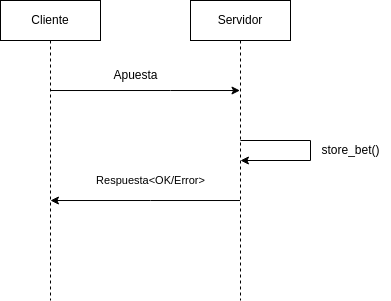

The diagram above was exported from draw.io. Its source (the exported page's mxGraphModel, read from the mxfile embedded in the PNG):
<mxGraphModel dx="467" dy="275" grid="1" gridSize="10" guides="1" tooltips="1" connect="1" arrows="1" fold="1" page="1" pageScale="1" pageWidth="850" pageHeight="1100" math="0" shadow="0">
  <root>
    <mxCell id="0" />
    <mxCell id="1" parent="0" />
    <mxCell id="CgKDKGLs3WwL-N7NRDyH-3" style="edgeStyle=orthogonalEdgeStyle;rounded=0;orthogonalLoop=1;jettySize=auto;html=1;curved=0;" edge="1" parent="1" source="CgKDKGLs3WwL-N7NRDyH-1" target="CgKDKGLs3WwL-N7NRDyH-2">
      <mxGeometry relative="1" as="geometry">
        <Array as="points">
          <mxPoint x="330" y="150" />
          <mxPoint x="330" y="150" />
        </Array>
      </mxGeometry>
    </mxCell>
    <mxCell id="CgKDKGLs3WwL-N7NRDyH-1" value="Cliente" style="shape=umlLifeline;perimeter=lifelinePerimeter;whiteSpace=wrap;html=1;container=1;dropTarget=0;collapsible=0;recursiveResize=0;outlineConnect=0;portConstraint=eastwest;newEdgeStyle={&quot;curved&quot;:0,&quot;rounded&quot;:0};" vertex="1" parent="1">
      <mxGeometry x="160" y="60" width="100" height="300" as="geometry" />
    </mxCell>
    <mxCell id="CgKDKGLs3WwL-N7NRDyH-5" style="edgeStyle=orthogonalEdgeStyle;rounded=0;orthogonalLoop=1;jettySize=auto;html=1;curved=0;" edge="1" parent="1" source="CgKDKGLs3WwL-N7NRDyH-2" target="CgKDKGLs3WwL-N7NRDyH-1">
      <mxGeometry relative="1" as="geometry">
        <Array as="points">
          <mxPoint x="310" y="260" />
          <mxPoint x="310" y="260" />
        </Array>
      </mxGeometry>
    </mxCell>
    <mxCell id="CgKDKGLs3WwL-N7NRDyH-6" value="Respuesta&amp;lt;OK/Error&amp;gt;" style="edgeLabel;html=1;align=center;verticalAlign=middle;resizable=0;points=[];" vertex="1" connectable="0" parent="CgKDKGLs3WwL-N7NRDyH-5">
      <mxGeometry x="-0.2053" y="-3" relative="1" as="geometry">
        <mxPoint x="-14" y="-17" as="offset" />
      </mxGeometry>
    </mxCell>
    <mxCell id="CgKDKGLs3WwL-N7NRDyH-2" value="Servidor" style="shape=umlLifeline;perimeter=lifelinePerimeter;whiteSpace=wrap;html=1;container=1;dropTarget=0;collapsible=0;recursiveResize=0;outlineConnect=0;portConstraint=eastwest;newEdgeStyle={&quot;curved&quot;:0,&quot;rounded&quot;:0};" vertex="1" parent="1">
      <mxGeometry x="350" y="60" width="100" height="300" as="geometry" />
    </mxCell>
    <mxCell id="CgKDKGLs3WwL-N7NRDyH-4" value="Apuesta" style="text;html=1;align=center;verticalAlign=middle;resizable=0;points=[];autosize=1;strokeColor=none;fillColor=none;" vertex="1" parent="1">
      <mxGeometry x="260" y="120" width="70" height="30" as="geometry" />
    </mxCell>
    <mxCell id="CgKDKGLs3WwL-N7NRDyH-7" style="edgeStyle=orthogonalEdgeStyle;rounded=0;orthogonalLoop=1;jettySize=auto;html=1;curved=0;" edge="1" parent="1" source="CgKDKGLs3WwL-N7NRDyH-2" target="CgKDKGLs3WwL-N7NRDyH-2">
      <mxGeometry relative="1" as="geometry">
        <Array as="points">
          <mxPoint x="420" y="180" />
        </Array>
      </mxGeometry>
    </mxCell>
    <mxCell id="CgKDKGLs3WwL-N7NRDyH-8" value="store_bet()" style="text;html=1;align=center;verticalAlign=middle;resizable=0;points=[];autosize=1;strokeColor=none;fillColor=none;" vertex="1" parent="1">
      <mxGeometry x="470" y="195" width="80" height="30" as="geometry" />
    </mxCell>
  </root>
</mxGraphModel>